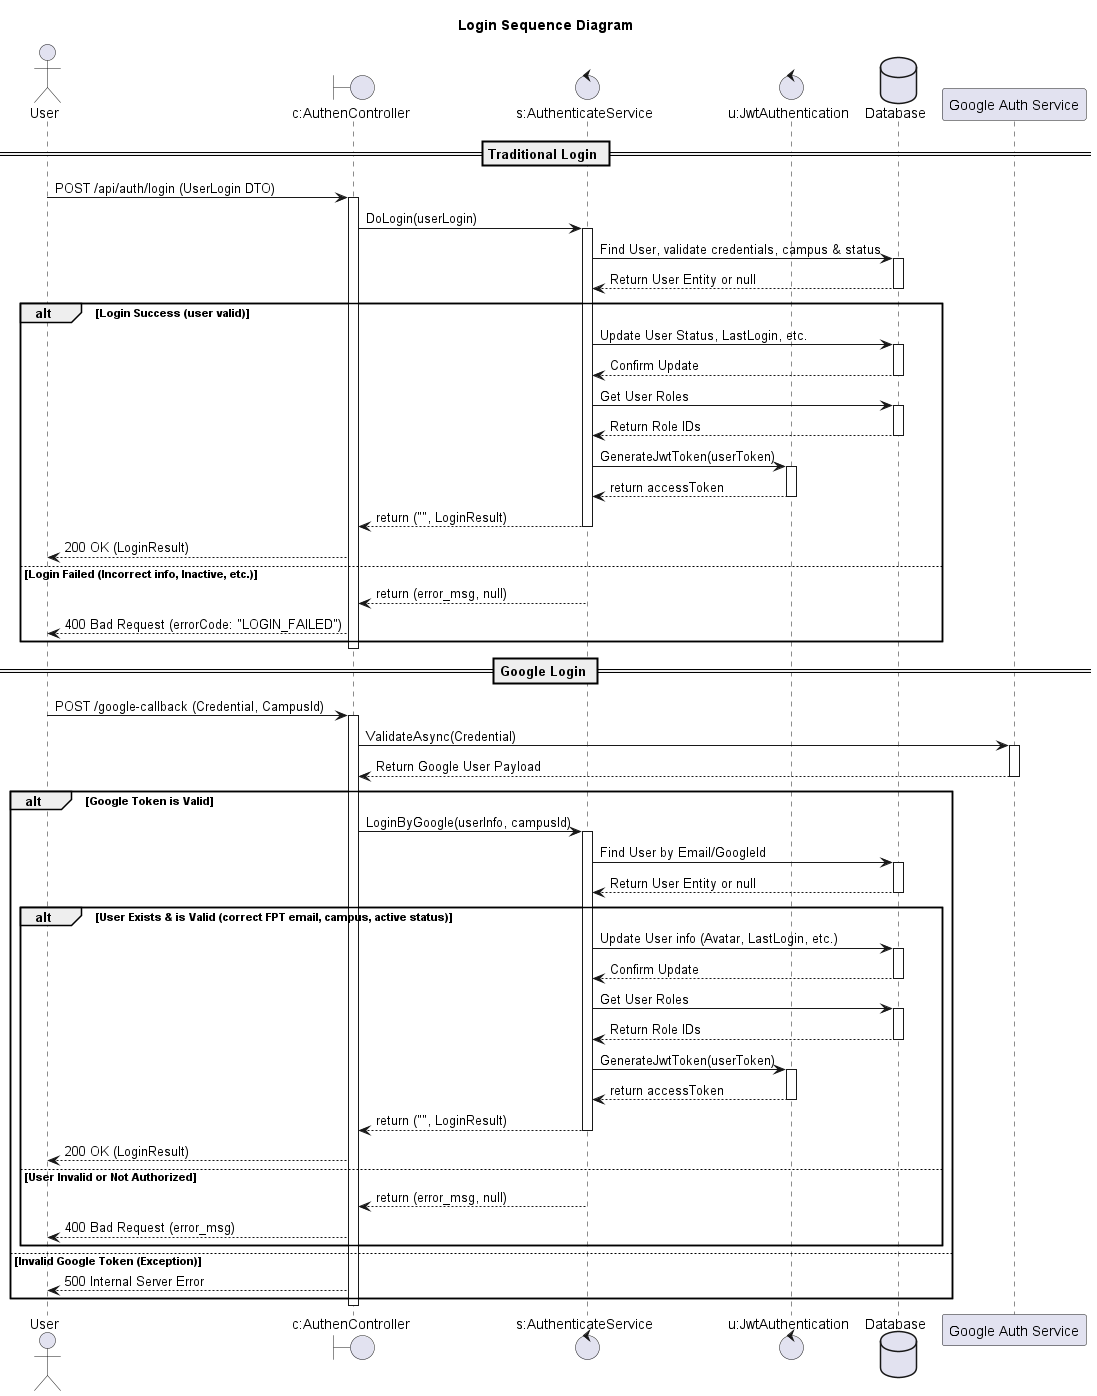

The diagram above was rendered by PlantUML. Its source (embedded in the PNG):
@startuml

title Login Sequence Diagram

actor "User" as Client

boundary "c:AuthenController" as Controller
control "s:AuthenticateService" as Service
control "u:JwtAuthentication" as JwtUtil
database "Database" as DB
participant "Google Auth Service" as Google

== Traditional Login ==

Client -> Controller: POST /api/auth/login (UserLogin DTO)
activate Controller

Controller -> Service: DoLogin(userLogin)
activate Service

Service -> DB: Find User, validate credentials, campus & status
activate DB
DB --> Service: Return User Entity or null
deactivate DB

alt Login Success (user valid)
    Service -> DB: Update User Status, LastLogin, etc.
    activate DB
    DB --> Service: Confirm Update
    deactivate DB
    
    Service -> DB: Get User Roles
    activate DB
    DB --> Service: Return Role IDs
    deactivate DB

    Service -> JwtUtil: GenerateJwtToken(userToken)
    activate JwtUtil
    JwtUtil --> Service: return accessToken
    deactivate JwtUtil

    Service --> Controller: return ("", LoginResult)
    deactivate Service

    Controller --> Client: 200 OK (LoginResult)

else Login Failed (Incorrect info, Inactive, etc.)
    Service --> Controller: return (error_msg, null)
    deactivate Service
    Controller --> Client: 400 Bad Request (errorCode: "LOGIN_FAILED")
end

deactivate Controller

== Google Login ==

Client -> Controller: POST /google-callback (Credential, CampusId)
activate Controller

Controller -> Google: ValidateAsync(Credential)
activate Google
Google --> Controller: Return Google User Payload
deactivate Google

alt Google Token is Valid
    Controller -> Service: LoginByGoogle(userInfo, campusId)
    activate Service

    Service -> DB: Find User by Email/GoogleId
    activate DB
    DB --> Service: Return User Entity or null
    deactivate DB

    alt User Exists & is Valid (correct FPT email, campus, active status)
        Service -> DB: Update User info (Avatar, LastLogin, etc.)
        activate DB
        DB --> Service: Confirm Update
        deactivate DB

        Service -> DB: Get User Roles
        activate DB
        DB --> Service: Return Role IDs
        deactivate DB

        Service -> JwtUtil: GenerateJwtToken(userToken)
        activate JwtUtil
        JwtUtil --> Service: return accessToken
        deactivate JwtUtil

        Service --> Controller: return ("", LoginResult)
        deactivate Service
        
        Controller --> Client: 200 OK (LoginResult)
    else User Invalid or Not Authorized
        Service --> Controller: return (error_msg, null)
        deactivate Service
        Controller --> Client: 400 Bad Request (error_msg)
    end
else Invalid Google Token (Exception)
    Controller --> Client: 500 Internal Server Error
end
deactivate Controller

@enduml